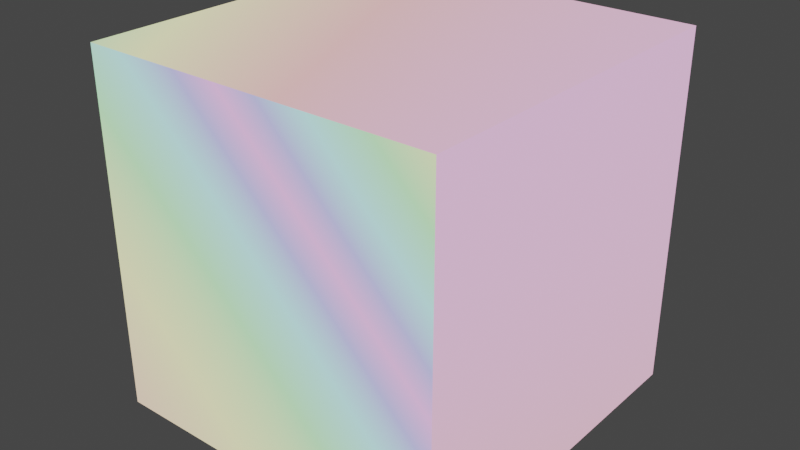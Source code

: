 # Source: oriel.blend  (saved by Blender 3.3.5; exported with 4.5.12 LTS)
import bpy
from mathutils import Matrix  # noqa: F401  (used for matrix-valued properties, if any)

bpy.ops.wm.read_factory_settings(use_empty=True)
scene = bpy.context.scene
scene.name = 'Scene'

# ---- collections
col_collection = bpy.data.collections.new('Collection'); scene.collection.children.link(col_collection)

# ---- materials (node trees are filled in below, after node groups)
mat_material = bpy.data.materials.new('Material')
mat_material.alpha_threshold = 0.0
mat_material.use_transparent_shadow = False
mat_material.line_color = (0.0, 0.0, 0.0, 1.0)

# ---- material node trees
mat_material.use_nodes = True; mat_material.node_tree.nodes.clear()
_N = mat_material.node_tree.nodes; _L = mat_material.node_tree.links
n0 = _N.new('ShaderNodeHueSaturation'); n0.name = 'Hue Saturation Value'; n0.location = (-221, 279)
n0.inputs[2].default_value = 0.5
n0.inputs[4].default_value = (0.00793, 0.8, 0.0, 1.0)
n1 = _N.new('ShaderNodeFresnel'); n1.name = 'Fresnel'; n1.location = (-460, 242)
n1.inputs[0].default_value = 1.45
n2 = _N.new('ShaderNodeNewGeometry'); n2.name = 'Geometry'; n2.location = (-1046, 270)
n3 = _N.new('ShaderNodeVertexColor'); n3.name = 'Color Attribute'; n3.location = (-1446, -26)
n3.layer_name = 'Col'
n4 = _N.new('ShaderNodeVectorMath'); n4.name = 'Vector Math.002'; n4.location = (-1046, 0)
n4.operation = 'MULTIPLY'
n4.inputs[1].default_value = (2.0, 2.0, 2.0)
n5 = _N.new('ShaderNodeVectorMath'); n5.name = 'Vector Math.001'; n5.location = (-810, 269)
n5.operation = 'MULTIPLY'
n6 = _N.new('ShaderNodeVectorMath'); n6.name = 'Vector Math'; n6.location = (-818, 66)
n6.operation = 'SUBTRACT'
n6.inputs[1].default_value = (1.0, 1.0, 1.0)
n7 = _N.new('ShaderNodeEmission'); n7.name = 'Emission'; n7.location = (225, 249)
n8 = _N.new('ShaderNodeOutputMaterial'); n8.name = 'Material Output'; n8.location = (423, 260)
n9 = _N.new('ShaderNodeMix'); n9.name = 'Mix'; n9.location = (4, 270)
n9.data_type = 'RGBA'
n9.blend_type = 'ADD'
n9.inputs[0].default_value = 1.0
_L.new(n0.outputs[0], n9.inputs[6])
_L.new(n1.outputs[0], n0.inputs[0])
_L.new(n2.outputs[1], n5.inputs[0])
_L.new(n6.outputs[0], n5.inputs[1])
_L.new(n3.outputs[0], n4.inputs[0])
_L.new(n4.outputs[0], n6.inputs[0])
_L.new(n6.outputs[0], n1.inputs[1])
_L.new(n9.outputs[2], n7.inputs[0])
_L.new(n7.outputs[0], n8.inputs[0])
n8.is_active_output = True

# ---- world
world_world = bpy.data.worlds.new('World'); scene.world = world_world
world_world.use_nodes = True; world_world.node_tree.nodes.clear()
_N = world_world.node_tree.nodes; _L = world_world.node_tree.links
n0 = _N.new('ShaderNodeOutputWorld'); n0.name = 'World Output'; n0.location = (300, 300)
n1 = _N.new('ShaderNodeBackground'); n1.name = 'Background'; n1.location = (10, 300)
n1.inputs[0].default_value = (0.05088, 0.05088, 0.05088, 1.0)
_L.new(n1.outputs[0], n0.inputs[0])
n0.is_active_output = True
world_world.color = (0.05088, 0.05088, 0.05088)
world_world.use_sun_shadow = False
world_world.sun_shadow_jitter_overblur = 0.0

# ---- meshes
me_cube = bpy.data.meshes.new('Cube')
me_cube.from_pydata([(0.5, 0.5, -0.5), (0.5, -0.5, -0.5), (0.5, 0.5, 0.5), (0.5, -0.5, 0.5), (-0.5, 0.5, -0.5), (-0.5, -0.5, -0.5), (-0.5, 0.5, 0.5), (-0.5, -0.5, 0.5)], [], [(0, 4, 6, 2), (3, 2, 6, 7), (7, 6, 4, 5), (5, 1, 3, 7), (1, 0, 2, 3), (5, 4, 0, 1)])
me_cube.polygons.foreach_set('use_smooth', [True] * 6)
_uv = me_cube.uv_layers.new(name='UVMap')
_uv.uv.foreach_set('vector', [0.625, 0.5, 0.875, 0.5, 0.875, 0.75, 0.625, 0.75, 0.375, 0.75, 0.625, 0.75, 0.625, 1.0, 0.375, 1.0, 0.375, 0.0, 0.625, 0.0, 0.625, 0.25, 0.375, 0.25, 0.125, 0.5, 0.375, 0.5, 0.375, 0.75, 0.125, 0.75, 0.375, 0.5, 0.625, 0.5, 0.625, 0.75, 0.375, 0.75, 0.375, 0.25, 0.625, 0.25, 0.625, 0.5, 0.375, 0.5])
_ca = me_cube.color_attributes.new('Col', 'BYTE_COLOR', 'CORNER')
_ca.data.foreach_set('color', [0.2122, 1.0, 0.2122, 1.0, 0.2122, 1.0, 0.2122, 1.0, 0.2122, 1.0, 0.2122, 1.0, 0.2122, 1.0, 0.2122, 1.0, 0.2122, 0.2122, 1.0, 1.0, 0.2122, 0.2122, 1.0, 1.0, 0.2122, 0.2122, 1.0, 1.0, 0.2122, 0.2122, 1.0, 1.0, 0.0, 0.2122, 0.2122, 1.0, 0.0, 0.2122, 0.2122, 1.0, 0.0, 0.2122, 0.2122, 1.0, 0.0, 0.2122, 0.2122, 1.0, 0.2122, 0.0, 0.2122, 1.0, 0.2122, 0.0, 0.2122, 1.0, 0.2122, 0.0, 0.2122, 1.0, 0.2122, 0.0, 0.2122, 1.0, 1.0, 0.2122, 0.2122, 1.0, 1.0, 0.2122, 0.2122, 1.0, 1.0, 0.2122, 0.2122, 1.0, 1.0, 0.2122, 0.2122, 1.0, 0.2122, 0.2122, 0.0, 1.0, 0.2122, 0.2122, 0.0, 1.0, 0.2122, 0.2122, 0.0, 1.0, 0.2122, 0.2122, 0.0, 1.0])
me_cube.materials.append(mat_material)
me_cube.use_remesh_preserve_volume = False
me_cube.use_remesh_preserve_attributes = False
me_cube.use_mirror_vertex_groups = False
me_cube.use_paint_bone_selection = False
me_cube.use_paint_mask = True
me_cube.update()

# ---- objects
ob_oriel = bpy.data.objects.new('oriel', me_cube)

# ---- transforms, parenting, visibility, modifiers, constraints
ob_oriel.location = (0.0, 0.0, 0.0)
ob_oriel.lock_rotations_4d = False
ob_oriel.empty_display_type = 'ARROWS'
ob_oriel.lineart.crease_threshold = 0.0

# ---- collection membership
col_collection.objects.link(ob_oriel)

# ---- scene / render settings (as saved in the file)
scene.frame_start = 1; scene.frame_end = 250; scene.frame_set(1)
scene.render.engine = 'BLENDER_EEVEE_NEXT'
scene.cycles.use_denoising = False
scene.cycles.samples = 128
scene.cycles.sampling_pattern = 'TABULATED_SOBOL'
scene.cycles.use_adaptive_sampling = False
scene.cycles.use_light_tree = False
scene.view_settings.view_transform = 'Filmic'
bpy.context.view_layer.update()

# ---- added for rendering (the .blend has no active camera): camera
cam_auto = bpy.data.cameras.new('AutoCamera')
cam_auto.lens = 50.0
cam_auto.sensor_width = 36.0
cam_auto.clip_end = 1000.0
ob_auto_camera = bpy.data.objects.new('AutoCamera', cam_auto)
scene.collection.objects.link(ob_auto_camera)
ob_auto_camera.location = (1.60254, -1.92304, 1.28203)
ob_auto_camera.rotation_euler = (1.09748, -7.21219e-08, 0.694738)
scene.camera = ob_auto_camera
bpy.context.view_layer.update()
